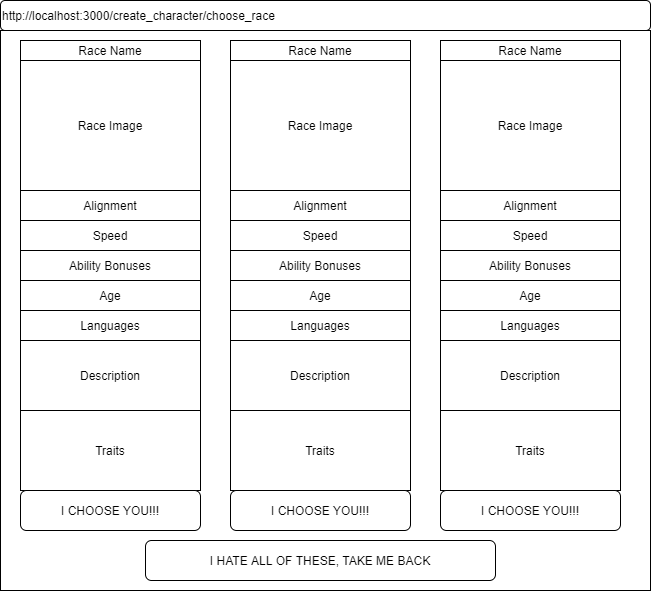

The diagram above was exported from draw.io. Its source (the exported page's mxGraphModel, read from the mxfile embedded in the PNG):
<mxGraphModel dx="782" dy="522" grid="1" gridSize="10" guides="1" tooltips="1" connect="1" arrows="1" fold="1" page="1" pageScale="1" pageWidth="850" pageHeight="1100" math="0" shadow="0">
  <root>
    <mxCell id="0" />
    <mxCell id="1" parent="0" />
    <mxCell id="neYiaQHRYlXJ83mYiqnc-1" value="http://localhost:3000/create_character/choose_race" style="rounded=1;whiteSpace=wrap;html=1;align=left;" vertex="1" parent="1">
      <mxGeometry x="70" y="30" width="650" height="30" as="geometry" />
    </mxCell>
    <mxCell id="neYiaQHRYlXJ83mYiqnc-2" value="" style="rounded=0;whiteSpace=wrap;html=1;" vertex="1" parent="1">
      <mxGeometry x="70" y="60" width="650" height="560" as="geometry" />
    </mxCell>
    <mxCell id="neYiaQHRYlXJ83mYiqnc-3" value="Race Name" style="rounded=0;whiteSpace=wrap;html=1;" vertex="1" parent="1">
      <mxGeometry x="90" y="70" width="180" height="20" as="geometry" />
    </mxCell>
    <mxCell id="neYiaQHRYlXJ83mYiqnc-4" value="Race Image" style="rounded=0;whiteSpace=wrap;html=1;" vertex="1" parent="1">
      <mxGeometry x="90" y="90" width="180" height="130" as="geometry" />
    </mxCell>
    <mxCell id="neYiaQHRYlXJ83mYiqnc-5" value="Description" style="rounded=0;whiteSpace=wrap;html=1;" vertex="1" parent="1">
      <mxGeometry x="90" y="370" width="180" height="70" as="geometry" />
    </mxCell>
    <mxCell id="neYiaQHRYlXJ83mYiqnc-6" value="Alignment" style="rounded=0;whiteSpace=wrap;html=1;" vertex="1" parent="1">
      <mxGeometry x="90" y="220" width="180" height="30" as="geometry" />
    </mxCell>
    <mxCell id="neYiaQHRYlXJ83mYiqnc-7" value="Speed" style="rounded=0;whiteSpace=wrap;html=1;" vertex="1" parent="1">
      <mxGeometry x="90" y="250" width="180" height="30" as="geometry" />
    </mxCell>
    <mxCell id="neYiaQHRYlXJ83mYiqnc-8" value="Ability Bonuses" style="rounded=0;whiteSpace=wrap;html=1;" vertex="1" parent="1">
      <mxGeometry x="90" y="280" width="180" height="30" as="geometry" />
    </mxCell>
    <mxCell id="neYiaQHRYlXJ83mYiqnc-9" value="Traits" style="rounded=0;whiteSpace=wrap;html=1;" vertex="1" parent="1">
      <mxGeometry x="90" y="440" width="180" height="80" as="geometry" />
    </mxCell>
    <mxCell id="neYiaQHRYlXJ83mYiqnc-24" value="Age" style="rounded=0;whiteSpace=wrap;html=1;" vertex="1" parent="1">
      <mxGeometry x="90" y="310" width="180" height="30" as="geometry" />
    </mxCell>
    <mxCell id="neYiaQHRYlXJ83mYiqnc-25" value="Languages" style="rounded=0;whiteSpace=wrap;html=1;" vertex="1" parent="1">
      <mxGeometry x="90" y="340" width="180" height="30" as="geometry" />
    </mxCell>
    <mxCell id="neYiaQHRYlXJ83mYiqnc-26" value="Race Name" style="rounded=0;whiteSpace=wrap;html=1;" vertex="1" parent="1">
      <mxGeometry x="300" y="70" width="180" height="20" as="geometry" />
    </mxCell>
    <mxCell id="neYiaQHRYlXJ83mYiqnc-27" value="Race Image" style="rounded=0;whiteSpace=wrap;html=1;" vertex="1" parent="1">
      <mxGeometry x="300" y="90" width="180" height="130" as="geometry" />
    </mxCell>
    <mxCell id="neYiaQHRYlXJ83mYiqnc-28" value="Description" style="rounded=0;whiteSpace=wrap;html=1;" vertex="1" parent="1">
      <mxGeometry x="300" y="370" width="180" height="70" as="geometry" />
    </mxCell>
    <mxCell id="neYiaQHRYlXJ83mYiqnc-29" value="Alignment" style="rounded=0;whiteSpace=wrap;html=1;" vertex="1" parent="1">
      <mxGeometry x="300" y="220" width="180" height="30" as="geometry" />
    </mxCell>
    <mxCell id="neYiaQHRYlXJ83mYiqnc-30" value="Speed" style="rounded=0;whiteSpace=wrap;html=1;" vertex="1" parent="1">
      <mxGeometry x="300" y="250" width="180" height="30" as="geometry" />
    </mxCell>
    <mxCell id="neYiaQHRYlXJ83mYiqnc-31" value="Ability Bonuses" style="rounded=0;whiteSpace=wrap;html=1;" vertex="1" parent="1">
      <mxGeometry x="300" y="280" width="180" height="30" as="geometry" />
    </mxCell>
    <mxCell id="neYiaQHRYlXJ83mYiqnc-32" value="Traits" style="rounded=0;whiteSpace=wrap;html=1;" vertex="1" parent="1">
      <mxGeometry x="300" y="440" width="180" height="80" as="geometry" />
    </mxCell>
    <mxCell id="neYiaQHRYlXJ83mYiqnc-33" value="Age" style="rounded=0;whiteSpace=wrap;html=1;" vertex="1" parent="1">
      <mxGeometry x="300" y="310" width="180" height="30" as="geometry" />
    </mxCell>
    <mxCell id="neYiaQHRYlXJ83mYiqnc-34" value="Languages" style="rounded=0;whiteSpace=wrap;html=1;" vertex="1" parent="1">
      <mxGeometry x="300" y="340" width="180" height="30" as="geometry" />
    </mxCell>
    <mxCell id="neYiaQHRYlXJ83mYiqnc-35" value="Race Name" style="rounded=0;whiteSpace=wrap;html=1;" vertex="1" parent="1">
      <mxGeometry x="510" y="70" width="180" height="20" as="geometry" />
    </mxCell>
    <mxCell id="neYiaQHRYlXJ83mYiqnc-36" value="Race Image" style="rounded=0;whiteSpace=wrap;html=1;" vertex="1" parent="1">
      <mxGeometry x="510" y="90" width="180" height="130" as="geometry" />
    </mxCell>
    <mxCell id="neYiaQHRYlXJ83mYiqnc-37" value="Description" style="rounded=0;whiteSpace=wrap;html=1;" vertex="1" parent="1">
      <mxGeometry x="510" y="370" width="180" height="70" as="geometry" />
    </mxCell>
    <mxCell id="neYiaQHRYlXJ83mYiqnc-38" value="Alignment" style="rounded=0;whiteSpace=wrap;html=1;" vertex="1" parent="1">
      <mxGeometry x="510" y="220" width="180" height="30" as="geometry" />
    </mxCell>
    <mxCell id="neYiaQHRYlXJ83mYiqnc-39" value="Speed" style="rounded=0;whiteSpace=wrap;html=1;" vertex="1" parent="1">
      <mxGeometry x="510" y="250" width="180" height="30" as="geometry" />
    </mxCell>
    <mxCell id="neYiaQHRYlXJ83mYiqnc-40" value="Ability Bonuses" style="rounded=0;whiteSpace=wrap;html=1;" vertex="1" parent="1">
      <mxGeometry x="510" y="280" width="180" height="30" as="geometry" />
    </mxCell>
    <mxCell id="neYiaQHRYlXJ83mYiqnc-41" value="Traits" style="rounded=0;whiteSpace=wrap;html=1;" vertex="1" parent="1">
      <mxGeometry x="510" y="440" width="180" height="80" as="geometry" />
    </mxCell>
    <mxCell id="neYiaQHRYlXJ83mYiqnc-42" value="Age" style="rounded=0;whiteSpace=wrap;html=1;" vertex="1" parent="1">
      <mxGeometry x="510" y="310" width="180" height="30" as="geometry" />
    </mxCell>
    <mxCell id="neYiaQHRYlXJ83mYiqnc-43" value="Languages" style="rounded=0;whiteSpace=wrap;html=1;" vertex="1" parent="1">
      <mxGeometry x="510" y="340" width="180" height="30" as="geometry" />
    </mxCell>
    <mxCell id="neYiaQHRYlXJ83mYiqnc-44" value="I CHOOSE YOU!!!" style="rounded=1;whiteSpace=wrap;html=1;" vertex="1" parent="1">
      <mxGeometry x="90" y="520" width="180" height="40" as="geometry" />
    </mxCell>
    <mxCell id="neYiaQHRYlXJ83mYiqnc-45" value="I CHOOSE YOU!!!" style="rounded=1;whiteSpace=wrap;html=1;" vertex="1" parent="1">
      <mxGeometry x="300" y="520" width="180" height="40" as="geometry" />
    </mxCell>
    <mxCell id="neYiaQHRYlXJ83mYiqnc-46" value="I CHOOSE YOU!!!" style="rounded=1;whiteSpace=wrap;html=1;" vertex="1" parent="1">
      <mxGeometry x="510" y="520" width="180" height="40" as="geometry" />
    </mxCell>
    <mxCell id="neYiaQHRYlXJ83mYiqnc-47" value="I HATE ALL OF THESE, TAKE ME BACK" style="rounded=1;whiteSpace=wrap;html=1;" vertex="1" parent="1">
      <mxGeometry x="215" y="570" width="350" height="40" as="geometry" />
    </mxCell>
  </root>
</mxGraphModel>